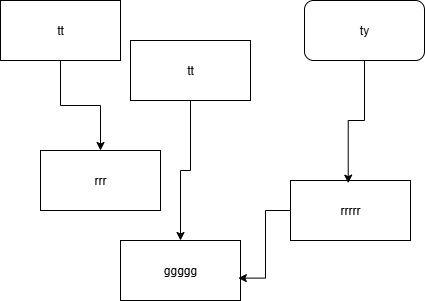

The diagram above was exported from draw.io. Its source (the exported page's mxGraphModel, read from the mxfile embedded in the PNG):
<mxGraphModel dx="485" dy="292" grid="1" gridSize="10" guides="1" tooltips="1" connect="1" arrows="1" fold="1" page="1" pageScale="1" pageWidth="827" pageHeight="1169" math="0" shadow="0">
  <root>
    <mxCell id="0" />
    <mxCell id="1" parent="0" />
    <mxCell id="tZ-ljg4alBNMZjAwquLb-1" value="ggggg" style="rounded=0;whiteSpace=wrap;html=1;" vertex="1" parent="1">
      <mxGeometry x="230" y="290" width="120" height="60" as="geometry" />
    </mxCell>
    <mxCell id="tZ-ljg4alBNMZjAwquLb-2" value="rrrrr" style="rounded=0;whiteSpace=wrap;html=1;" vertex="1" parent="1">
      <mxGeometry x="400" y="230" width="120" height="60" as="geometry" />
    </mxCell>
    <mxCell id="tZ-ljg4alBNMZjAwquLb-3" value="rrr" style="rounded=0;whiteSpace=wrap;html=1;" vertex="1" parent="1">
      <mxGeometry x="150" y="200" width="120" height="60" as="geometry" />
    </mxCell>
    <mxCell id="tZ-ljg4alBNMZjAwquLb-8" style="edgeStyle=orthogonalEdgeStyle;rounded=0;orthogonalLoop=1;jettySize=auto;html=1;" edge="1" parent="1" source="tZ-ljg4alBNMZjAwquLb-4" target="tZ-ljg4alBNMZjAwquLb-1">
      <mxGeometry relative="1" as="geometry" />
    </mxCell>
    <mxCell id="tZ-ljg4alBNMZjAwquLb-4" value="tt" style="rounded=0;whiteSpace=wrap;html=1;" vertex="1" parent="1">
      <mxGeometry x="240" y="90" width="120" height="60" as="geometry" />
    </mxCell>
    <mxCell id="tZ-ljg4alBNMZjAwquLb-7" style="edgeStyle=orthogonalEdgeStyle;rounded=0;orthogonalLoop=1;jettySize=auto;html=1;exitX=0.5;exitY=1;exitDx=0;exitDy=0;entryX=0.5;entryY=0;entryDx=0;entryDy=0;" edge="1" parent="1" source="tZ-ljg4alBNMZjAwquLb-5" target="tZ-ljg4alBNMZjAwquLb-3">
      <mxGeometry relative="1" as="geometry" />
    </mxCell>
    <mxCell id="tZ-ljg4alBNMZjAwquLb-5" value="tt" style="rounded=0;whiteSpace=wrap;html=1;" vertex="1" parent="1">
      <mxGeometry x="110" y="50" width="120" height="60" as="geometry" />
    </mxCell>
    <mxCell id="tZ-ljg4alBNMZjAwquLb-6" value="ty" style="rounded=1;whiteSpace=wrap;html=1;" vertex="1" parent="1">
      <mxGeometry x="414" y="50" width="120" height="60" as="geometry" />
    </mxCell>
    <mxCell id="tZ-ljg4alBNMZjAwquLb-9" style="edgeStyle=orthogonalEdgeStyle;rounded=0;orthogonalLoop=1;jettySize=auto;html=1;entryX=0.481;entryY=0.044;entryDx=0;entryDy=0;entryPerimeter=0;" edge="1" parent="1" source="tZ-ljg4alBNMZjAwquLb-6" target="tZ-ljg4alBNMZjAwquLb-2">
      <mxGeometry relative="1" as="geometry" />
    </mxCell>
    <mxCell id="tZ-ljg4alBNMZjAwquLb-10" style="edgeStyle=orthogonalEdgeStyle;rounded=0;orthogonalLoop=1;jettySize=auto;html=1;entryX=0.982;entryY=0.627;entryDx=0;entryDy=0;entryPerimeter=0;" edge="1" parent="1" source="tZ-ljg4alBNMZjAwquLb-2" target="tZ-ljg4alBNMZjAwquLb-1">
      <mxGeometry relative="1" as="geometry" />
    </mxCell>
  </root>
</mxGraphModel>